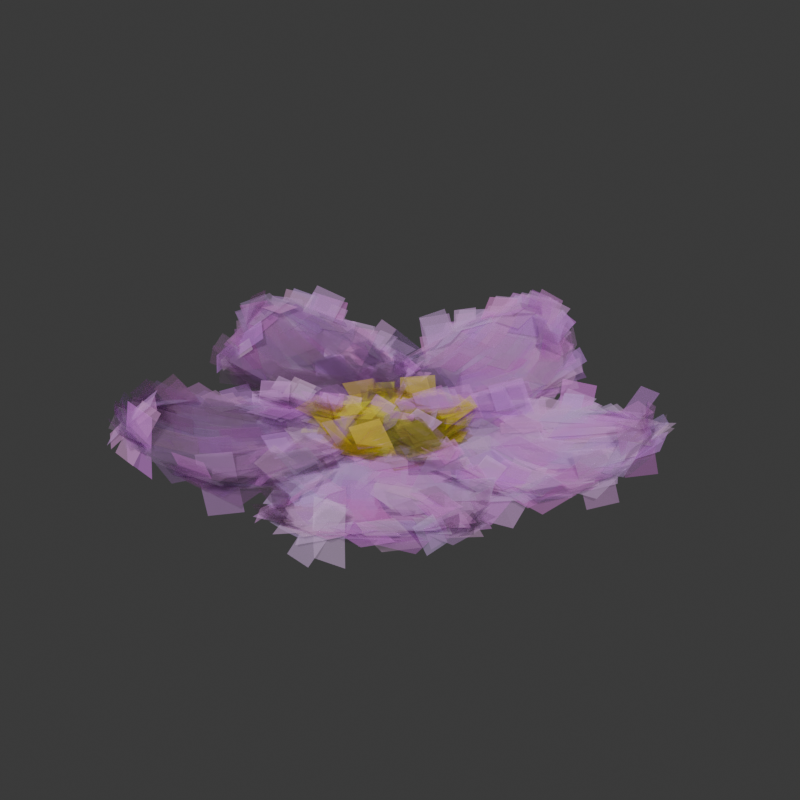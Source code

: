# Source: Flower.blend  (saved by Blender 4.3.32; exported with 4.5.12 LTS)
import bpy
from mathutils import Matrix  # noqa: F401  (used for matrix-valued properties, if any)

bpy.ops.wm.read_factory_settings(use_empty=True)
scene = bpy.context.scene
scene.name = 'Scene'

# ---- collections
col_collection = bpy.data.collections.new('Collection'); scene.collection.children.link(col_collection)

# ---- images (referenced by path relative to the original .blend; pixels are not part of the script)
import os
ASSET_DIR = os.environ.get("B2B_ASSET_DIR", "")  # directory of the original .blend (textures are referenced by path, not embedded)
HERE = os.path.dirname(os.path.abspath(__file__))  # packed textures are extracted next to this script under _unpacked/

def load_image(name, relpath, width, height, colorspace="sRGB"):
    """Load a texture the original file referenced (path relative to the .blend, or extracted next to this script)."""
    p = next((c for c in (os.path.join(HERE, relpath), os.path.join(ASSET_DIR, relpath)) if relpath and os.path.exists(c)), "")
    if p:
        img = bpy.data.images.load(p, check_existing=True)
        img.name = name
    else:  # same state as the original file: an image datablock whose file is absent (Cycles renders it pink)
        img = bpy.data.images.new(name, width, height)
        img.source = "FILE"
        img.filepath = "//" + (relpath or name)
    img.colorspace_settings.name = colorspace
    return img
img_paints_stacked_png = load_image('paints_stacked.png', 'paints_stacked.png', 1024, 1024, 'sRGB')
img_paints_stacked_n_png = load_image('paints_stacked_n.png', 'paints_stacked_n.png', 1024, 1024, 'Non-Color')

# ---- materials (node trees are filled in below, after node groups)
mat_paint = bpy.data.materials.new('Paint')

# ---- node groups
ng_paint = bpy.data.node_groups.new('Paint', 'GeometryNodeTree')
_s = ng_paint.interface.new_socket(name='Geometry', in_out='OUTPUT', socket_type='NodeSocketGeometry')
_s = ng_paint.interface.new_socket(name='Geometry', in_out='INPUT', socket_type='NodeSocketGeometry')
_s = ng_paint.interface.new_socket(name='Conformity', in_out='INPUT', socket_type='NodeSocketFloat')
_s.default_value = 0.8
_s.min_value = 0.0
_s.max_value = 1.0
_s = ng_paint.interface.new_socket(name='Paint Size', in_out='INPUT', socket_type='NodeSocketFloat')
_s.default_value = 1.0
_s.min_value = 0.0
_s.max_value = 1e+04
_s = ng_paint.interface.new_socket(name='Density', in_out='INPUT', socket_type='NodeSocketFloat')
_s.default_value = 1.0
_s.min_value = 0.0
_s = ng_paint.interface.new_socket(name='Aspect', in_out='INPUT', socket_type='NodeSocketFloat')
_s.default_value = 2.0
_s.min_value = -1e+04
_s.max_value = 1e+04
_s = ng_paint.interface.new_socket(name='Material', in_out='INPUT', socket_type='NodeSocketMaterial')
_s.default_value = mat_paint
_s = ng_paint.interface.new_socket(name='Color', in_out='INPUT', socket_type='NodeSocketColor')
_s.default_value = (0.8, 0.8, 0.8, 1.0)
_s = ng_paint.interface.new_socket(name='Seed', in_out='INPUT', socket_type='NodeSocketInt')
ng_paint.is_modifier = True
_N = ng_paint.nodes; _L = ng_paint.links
n0 = _N.new('NodeGroupInput'); n0.name = 'Group Input'; n0.location = (-1980, 660)
n1 = _N.new('NodeGroupOutput'); n1.name = 'Group Output'; n1.location = (5360, 380)
n2 = _N.new('GeometryNodeDistributePointsOnFaces'); n2.name = 'Distribute Points on Faces'; n2.location = (-1780, 660)
n2.distribute_method = 'POISSON'
n2.inputs[4].default_value = 16.18
n3 = _N.new('GeometryNodeInstanceOnPoints'); n3.name = 'Instance on Points'; n3.location = (-1100, 380)
n4 = _N.new('GeometryNodeMeshGrid'); n4.name = 'Grid'; n4.location = (-1880, 340)
n4.inputs[3].default_value = 2
n5 = _N.new('ShaderNodeMath'); n5.name = 'Math'; n5.location = (-2060, 400)
n5.operation = 'MULTIPLY'
n6 = _N.new('ShaderNodeValue'); n6.name = 'Value'; n6.location = (-2280, 280)
n6.outputs[0].default_value = 0.1776
n7 = _N.new('FunctionNodeRandomValue'); n7.name = 'Random Value'; n7.location = (30, -40)
n7.inputs[2].default_value = 1.0
n7.inputs[3].default_value = 2.0
n7.inputs[8].default_value = -72
n8 = _N.new('GeometryNodeSetMaterial'); n8.name = 'Set Material'; n8.location = (200, -40)
n9 = _N.new('GeometryNodeRealizeInstances'); n9.name = 'Realize Instances'; n9.location = (1700, 480)
n10 = _N.new('GeometryNodeStoreNamedAttribute'); n10.name = 'Store Named Attribute.002'; n10.location = (-1700, 360)
n10.data_type = 'FLOAT2'
n10.domain = 'CORNER'
n10.inputs[2].default_value = 'UV'
n11 = _N.new('GeometryNodeSetPosition'); n11.name = 'Set Position'; n11.location = (750, -41)
n12 = _N.new('GeometryNodeProximity'); n12.name = 'Geometry Proximity'; n12.location = (190, -40)
n13 = _N.new('GeometryNodeInputPosition'); n13.name = 'Position.001'; n13.location = (190, -200)
n14 = _N.new('ShaderNodeVectorMath'); n14.name = 'Vector Math.001'; n14.location = (370, -40)
n14.operation = 'SUBTRACT'
n15 = _N.new('ShaderNodeVectorMath'); n15.name = 'Vector Math.002'; n15.location = (560, -40)
n15.operation = 'SCALE'
n16 = _N.new('NodeGroupInput'); n16.name = 'Group Input.002'; n16.location = (30, -40)
n17 = _N.new('NodeGroupInput'); n17.name = 'Group Input.003'; n17.location = (370, -200)
n18 = _N.new('ShaderNodeMath'); n18.name = 'Math.001'; n18.location = (190, -40)
n18.operation = 'MULTIPLY'
n19 = _N.new('NodeGroupInput'); n19.name = 'Group Input.004'; n19.location = (30, -220)
n20 = _N.new('GeometryNodeStoreNamedAttribute'); n20.name = 'Store Named Attribute.004'; n20.location = (390, -40)
n20.data_type = 'FLOAT2'
n20.domain = 'CORNER'
n20.inputs[2].default_value = 'UVMap'
n21 = _N.new('GeometryNodeUVPackIslands'); n21.name = 'Pack UV Islands'; n21.location = (210, -160)
n22 = _N.new('GeometryNodeUVUnwrap'); n22.name = 'UV Unwrap'; n22.location = (30, -160)
n23 = _N.new('GeometryNodeRotateInstances'); n23.name = 'Rotate Instances'; n23.location = (1009, -40)
n23.inputs[2].default_value = (0.0, 0.0, 1.571)
n24 = _N.new('NodeGroupInput'); n24.name = 'Group Input.005'; n24.location = (-2280, 180)
n25 = _N.new('GeometryNodeRotateInstances'); n25.name = 'Rotate Instances.001'; n25.location = (1338, -345)
n26 = _N.new('GeometryNodeStoreNamedAttribute'); n26.name = 'Store Named Attribute.001'; n26.location = (210, -40)
n26.data_type = 'FLOAT_VECTOR'
n26.domain = 'INSTANCE'
n26.inputs[2].default_value = 'paint_rand'
n27 = _N.new('FunctionNodeRandomValue'); n27.name = 'Random Value.003'; n27.location = (30, -180)
n27.data_type = 'FLOAT_VECTOR'
n28 = _N.new('ShaderNodeCombineXYZ'); n28.name = 'Combine XYZ'; n28.location = (718, -545)
n29 = _N.new('ShaderNodeTexNoise'); n29.name = 'Noise Texture'; n29.location = (228, -545)
n30 = _N.new('ShaderNodeMath'); n30.name = 'Math.002'; n30.location = (388, -545)
n30.operation = 'SUBTRACT'
n31 = _N.new('ShaderNodeMath'); n31.name = 'Math.003'; n31.location = (548, -545)
n31.operation = 'MULTIPLY'
n31.inputs[1].default_value = 3.142
n32 = _N.new('GeometryNodeTranslateInstances'); n32.name = 'Translate Instances'; n32.location = (370, -40)
n33 = _N.new('ShaderNodeCombineXYZ'); n33.name = 'Combine XYZ.001'; n33.location = (190, -100)
n34 = _N.new('FunctionNodeRandomValue'); n34.name = 'Random Value.004'; n34.location = (30, -100)
n34.inputs[3].default_value = -0.05
n35 = _N.new('NodeGroupInput'); n35.name = 'Group Input.001'; n35.location = (30, -100)
n36 = _N.new('GeometryNodeStoreNamedAttribute'); n36.name = 'Store Named Attribute.005'; n36.location = (210, -40)
n36.data_type = 'FLOAT_COLOR'
n36.domain = 'CORNER'
n36.inputs[2].default_value = 'mat_color'
n37 = _N.new('NodeGroupInput'); n37.name = 'Group Input.006'; n37.location = (30, -180)
n38 = _N.new('GeometryNodeInputNamedAttribute'); n38.name = 'Named Attribute'; n38.location = (400, -330)
n38.data_type = 'FLOAT_VECTOR'
n38.inputs[0].default_value = 'UV'
n39 = _N.new('ShaderNodeVectorMath'); n39.name = 'Vector Math.003'; n39.location = (560, -330)
n39.operation = 'MULTIPLY'
n39.inputs[1].default_value = (1.0, 0.2, 1.0)
n40 = _N.new('GeometryNodeStoreNamedAttribute'); n40.name = 'Store Named Attribute.003'; n40.location = (940, -50)
n40.data_type = 'FLOAT2'
n40.domain = 'CORNER'
n40.inputs[2].default_value = 'UV'
n41 = _N.new('ShaderNodeVectorMath'); n41.name = 'Vector Math.005'; n41.location = (560, -190)
n41.operation = 'SCALE'
n41.inputs[1].default_value = (0.0, 0.2, 0.0)
n41.inputs[3].default_value = 0.2
n42 = _N.new('ShaderNodeVectorMath'); n42.name = 'Vector Math.006'; n42.location = (720, -190)
n43 = _N.new('ShaderNodeCombineXYZ'); n43.name = 'Combine XYZ.002'; n43.location = (400, -190)
n44 = _N.new('FunctionNodeRandomValue'); n44.name = 'Random Value.002'; n44.location = (30, -110)
n44.data_type = 'INT'
n44.inputs[5].default_value = 4
n44.inputs[8].default_value = 11
n45 = _N.new('GeometryNodeCaptureAttribute'); n45.name = 'Capture Attribute'; n45.location = (220, -110)
n45.capture_items.clear()
n46 = _N.new('GeometryNodeCaptureAttribute'); n46.name = 'Capture Attribute.001'; n46.location = (1100, 380)
n46.capture_items.clear()
n46.domain = 'INSTANCE'
n47 = _N.new('GeometryNodeInputID'); n47.name = 'ID'; n47.location = (660, 300)
n48 = _N.new('NodeFrame'); n48.name = 'Frame'; n48.location = (4010, 480)
n48.label = 'Random Offset'
n48.width = 920
n49 = _N.new('NodeFrame'); n49.name = 'Frame.001'; n49.location = (4960, 420)
n49.label = 'Set material'
n49.width = 370
n50 = _N.new('NodeFrame'); n50.name = 'Frame.002'; n50.location = (3600, 480)
n50.label = 'Set color'
n50.width = 380
n51 = _N.new('NodeReroute'); n51.name = 'Reroute'; n51.location = (4000, 500)
n51.width = 16
n51.socket_idname = 'NodeSocketGeometry'
n52 = _N.new('NodeReroute'); n52.name = 'Reroute.001'; n52.location = (4720, 500)
n52.width = 16
n52.socket_idname = 'NodeSocketGeometry'
n53 = _N.new('NodeFrame'); n53.name = 'Frame.003'; n53.location = (3020, 480)
n53.label = 'UV unwrap'
n53.width = 560
n54 = _N.new('NodeFrame'); n54.name = 'Frame.004'; n54.location = (1880, 484)
n54.label = 'Set paint UV'
n54.width = 1110
n55 = _N.new('NodeReroute'); n55.name = 'Reroute.002'; n55.location = (330, -80)
n55.width = 16
n55.socket_idname = 'NodeSocketGeometry'
n56 = _N.new('NodeReroute'); n56.name = 'Reroute.004'; n56.location = (200, -44)
n56.width = 16
n56.socket_idname = 'NodeSocketGeometry'
n57 = _N.new('NodeReroute'); n57.name = 'Reroute.006'; n57.location = (1260, -40)
n57.width = 16
n57.socket_idname = 'NodeSocketInt'
n58 = _N.new('NodeReroute'); n58.name = 'Reroute.007'; n58.location = (1660, -40)
n58.width = 16
n58.socket_idname = 'NodeSocketInt'
n59 = _N.new('NodeFrame'); n59.name = 'Frame.005'; n59.location = (1280, 480)
n59.label = 'Random paint colour'
n59.width = 380
n60 = _N.new('NodeFrame'); n60.name = 'Frame.006'; n60.location = (380, 400)
n60.label = 'Surface offset'
n60.width = 540
n61 = _N.new('NodeReroute'); n61.name = 'Reroute.005'; n61.location = (340, -80)
n61.width = 16
n61.socket_idname = 'NodeSocketGeometry'
n62 = _N.new('NodeFrame'); n62.name = 'Frame.007'; n62.location = (-1148, 705)
n62.label = 'Randomise rotation'
n62.width = 1508
n63 = _N.new('NodeFrame'); n63.name = 'Frame.008'; n63.location = (-1500, 260)
n63.label = 'Randomise size'
n63.width = 360
n64 = _N.new('ShaderNodeMath'); n64.name = 'Math.004'; n64.location = (30, -615)
n64.operation = 'DIVIDE'
n64.inputs[0].default_value = 1.0
n64.inputs[1].default_value = 6.283
n65 = _N.new('GeometryNodeInputPosition'); n65.name = 'Position'; n65.location = (240, -379)
n7.parent = n63
n8.parent = n49
n11.parent = n48
n12.parent = n48
n13.parent = n48
n14.parent = n48
n15.parent = n48
n16.parent = n48
n17.parent = n48
n18.parent = n63
n19.parent = n63
n20.parent = n53
n21.parent = n53
n22.parent = n53
n23.parent = n62
n25.parent = n62
n26.parent = n59
n27.parent = n59
n28.parent = n62
n29.parent = n62
n30.parent = n62
n31.parent = n62
n32.parent = n60
n33.parent = n60
n34.parent = n60
n35.parent = n49
n36.parent = n50
n37.parent = n50
n38.parent = n54
n39.parent = n54
n40.parent = n54
n41.parent = n54
n42.parent = n54
n43.parent = n54
n44.parent = n54
n45.parent = n54
n55.parent = n53
n56.parent = n54
n61.parent = n60
n64.parent = n62
n65.parent = n62
_L.new(n0.outputs[0], n2.inputs[0])
_L.new(n2.outputs[0], n3.inputs[0])
_L.new(n10.outputs[0], n3.inputs[2])
_L.new(n5.outputs[0], n4.inputs[0])
_L.new(n6.outputs[0], n5.inputs[0])
_L.new(n6.outputs[0], n4.inputs[1])
_L.new(n2.outputs[2], n3.inputs[5])
_L.new(n18.outputs[0], n3.inputs[6])
_L.new(n4.outputs[0], n10.inputs[0])
_L.new(n4.outputs[1], n10.inputs[3])
_L.new(n12.outputs[0], n14.inputs[0])
_L.new(n13.outputs[0], n14.inputs[1])
_L.new(n14.outputs[0], n15.inputs[0])
_L.new(n15.outputs[0], n11.inputs[3])
_L.new(n52.outputs[0], n11.inputs[0])
_L.new(n16.outputs[0], n12.inputs[0])
_L.new(n17.outputs[1], n15.inputs[3])
_L.new(n7.outputs[1], n18.inputs[0])
_L.new(n19.outputs[2], n18.inputs[1])
_L.new(n11.outputs[0], n8.inputs[0])
_L.new(n55.outputs[0], n20.inputs[0])
_L.new(n22.outputs[0], n21.inputs[0])
_L.new(n21.outputs[0], n20.inputs[3])
_L.new(n0.outputs[3], n2.inputs[3])
_L.new(n3.outputs[0], n23.inputs[0])
_L.new(n24.outputs[4], n5.inputs[1])
_L.new(n23.outputs[0], n25.inputs[0])
_L.new(n46.outputs[0], n26.inputs[0])
_L.new(n27.outputs[0], n26.inputs[3])
_L.new(n31.outputs[0], n28.inputs[2])
_L.new(n29.outputs[0], n30.inputs[0])
_L.new(n30.outputs[0], n31.inputs[0])
_L.new(n61.outputs[0], n32.inputs[0])
_L.new(n33.outputs[0], n32.inputs[2])
_L.new(n34.outputs[1], n33.inputs[2])
_L.new(n35.outputs[5], n8.inputs[2])
_L.new(n20.outputs[0], n36.inputs[0])
_L.new(n37.outputs[6], n36.inputs[3])
_L.new(n0.outputs[7], n2.inputs[6])
_L.new(n38.outputs[0], n39.inputs[0])
_L.new(n39.outputs[0], n42.inputs[1])
_L.new(n43.outputs[0], n41.inputs[0])
_L.new(n41.outputs[0], n42.inputs[0])
_L.new(n8.outputs[0], n1.inputs[0])
_L.new(n45.outputs[0], n40.inputs[0])
_L.new(n42.outputs[0], n40.inputs[3])
_L.new(n26.outputs[0], n9.inputs[0])
_L.new(n56.outputs[0], n45.inputs[0])
_L.new(n44.outputs[2], n45.inputs[1])
_L.new(n45.outputs[1], n43.inputs[1])
_L.new(n32.outputs[0], n46.inputs[0])
_L.new(n47.outputs[0], n46.inputs[1])
_L.new(n58.outputs[0], n44.inputs[7])
_L.new(n36.outputs[0], n51.inputs[0])
_L.new(n51.outputs[0], n52.inputs[0])
_L.new(n40.outputs[0], n55.inputs[0])
_L.new(n9.outputs[0], n56.inputs[0])
_L.new(n46.outputs[1], n57.inputs[0])
_L.new(n57.outputs[0], n58.inputs[0])
_L.new(n25.outputs[0], n61.inputs[0])
_L.new(n64.outputs[0], n29.inputs[2])
_L.new(n28.outputs[0], n25.inputs[2])
n1.is_active_output = True
ng_range = bpy.data.node_groups.new('Range', 'ShaderNodeTree')
_s = ng_range.interface.new_socket(name='Result', in_out='OUTPUT', socket_type='NodeSocketFloat')
_s = ng_range.interface.new_socket(name='Value', in_out='INPUT', socket_type='NodeSocketFloat')
_s.default_value = 1.0
_s.min_value = -1e+04
_s.max_value = 1e+04
_s = ng_range.interface.new_socket(name='To Max', in_out='INPUT', socket_type='NodeSocketFloat')
_s.default_value = 1.0
_s.min_value = -1e+04
_s.max_value = 1e+04
_N = ng_range.nodes; _L = ng_range.links
n0 = _N.new('NodeGroupOutput'); n0.name = 'Group Output'; n0.location = (279, 0)
n1 = _N.new('NodeGroupInput'); n1.name = 'Group Input'; n1.location = (-289, 0)
n2 = _N.new('ShaderNodeMapRange'); n2.name = 'Map Range'; n2.location = (83, 132)
n2.clamp = False
n3 = _N.new('ShaderNodeMath'); n3.name = 'Math.004'; n3.location = (-81, -31)
n3.hide = True
n3.operation = 'SUBTRACT'
n3.inputs[0].default_value = 0.0
_L.new(n3.outputs[0], n2.inputs[3])
_L.new(n1.outputs[0], n2.inputs[0])
_L.new(n1.outputs[1], n2.inputs[4])
_L.new(n1.outputs[1], n3.inputs[1])
_L.new(n2.outputs[0], n0.inputs[0])
n0.is_active_output = True

# ---- material node trees
mat_paint.use_nodes = True; mat_paint.node_tree.nodes.clear()
_N = mat_paint.node_tree.nodes; _L = mat_paint.node_tree.links
n0 = _N.new('ShaderNodeBsdfPrincipled'); n0.name = 'Principled BSDF'; n0.location = (269, 300)
n0.inputs[2].default_value = 1.0
n1 = _N.new('ShaderNodeOutputMaterial'); n1.name = 'Material Output'; n1.location = (665, 355)
n2 = _N.new('ShaderNodeTexImage'); n2.name = 'Image Texture'; n2.location = (-211, 195)
n2.image = img_paints_stacked_png
n3 = _N.new('ShaderNodeMapping'); n3.name = 'Mapping'; n3.location = (-436, 162)
n4 = _N.new('ShaderNodeAttribute'); n4.name = 'Attribute'; n4.location = (-628, 148)
n4.attribute_name = 'UV'
n5 = _N.new('ShaderNodeAttribute'); n5.name = 'Attribute.001'; n5.location = (-579, 1409)
n5.attribute_name = 'mat_color'
n6 = _N.new('ShaderNodeAttribute'); n6.name = 'Attribute.003'; n6.location = (-1102, 529)
n6.attribute_name = 'paint_type'
n7 = _N.new('ShaderNodeMath'); n7.name = 'Math'; n7.location = (-877, 892)
n7.operation = 'GREATER_THAN'
n7.inputs[1].default_value = 1.0
n8 = _N.new('ShaderNodeMath'); n8.name = 'Math.001'; n8.location = (-872, 717)
n8.operation = 'GREATER_THAN'
n8.inputs[1].default_value = 2.0
n9 = _N.new('ShaderNodeMath'); n9.name = 'Math.002'; n9.location = (-859, 546)
n9.operation = 'GREATER_THAN'
n9.inputs[1].default_value = 3.0
n10 = _N.new('ShaderNodeMath'); n10.name = 'Math.003'; n10.location = (-855, 372)
n10.operation = 'GREATER_THAN'
n10.inputs[1].default_value = 4.0
n11 = _N.new('ShaderNodeTexNoise'); n11.name = 'Noise Texture'; n11.location = (-1163, 1602)
n11.inputs[2].default_value = 2.16
n11.inputs[3].default_value = 9.7
n11.inputs[4].default_value = 0.3933
n12 = _N.new('ShaderNodeGroup'); n12.name = 'Group'; n12.location = (-456, 1143)
n12.node_tree = ng_range
n12.inputs[1].default_value = 0.1
n13 = _N.new('ShaderNodeCombineColor'); n13.name = 'Combine Color'; n13.location = (-91, 1049)
n14 = _N.new('ShaderNodeGroup'); n14.name = 'Group.001'; n14.location = (-451, 998)
n14.node_tree = ng_range
n14.inputs[1].default_value = 0.17
n15 = _N.new('ShaderNodeGroup'); n15.name = 'Group.002'; n15.location = (-452, 852)
n15.node_tree = ng_range
n15.inputs[1].default_value = 0.11
n16 = _N.new('ShaderNodeMapping'); n16.name = 'Mapping.001'; n16.location = (-1345, 1584)
n17 = _N.new('ShaderNodeTexCoord'); n17.name = 'Texture Coordinate.001'; n17.location = (-1525, 1584)
n18 = _N.new('ShaderNodeSeparateColor'); n18.name = 'Separate Color'; n18.location = (-399, 1397)
n19 = _N.new('ShaderNodeMath'); n19.name = 'Math.004'; n19.location = (-206, 1313)
n20 = _N.new('ShaderNodeMath'); n20.name = 'Math.005'; n20.location = (-256, 1109)
n21 = _N.new('ShaderNodeMath'); n21.name = 'Math.006'; n21.location = (-240, 924)
n22 = _N.new('ShaderNodeSeparateColor'); n22.name = 'Separate Color.001'; n22.location = (-658, 1116)
n23 = _N.new('ShaderNodeAttribute'); n23.name = 'Attribute.002'; n23.location = (-954, 1146)
n23.attribute_name = 'paint_rand'
n24 = _N.new('ShaderNodeTexImage'); n24.name = 'Image Texture.001'; n24.location = (-220, -120)
n24.image = img_paints_stacked_n_png
n25 = _N.new('ShaderNodeNormalMap'); n25.name = 'Normal Map'; n25.location = (80, -20)
n25.inputs[0].default_value = 0.5
_L.new(n3.outputs[0], n2.inputs[0])
_L.new(n4.outputs[1], n3.inputs[0])
_L.new(n6.outputs[2], n7.inputs[0])
_L.new(n6.outputs[2], n8.inputs[0])
_L.new(n6.outputs[2], n9.inputs[0])
_L.new(n6.outputs[2], n10.inputs[0])
_L.new(n22.outputs[0], n12.inputs[0])
_L.new(n20.outputs[0], n13.inputs[1])
_L.new(n21.outputs[0], n13.inputs[2])
_L.new(n16.outputs[0], n11.inputs[0])
_L.new(n17.outputs[3], n16.inputs[0])
_L.new(n5.outputs[0], n18.inputs[0])
_L.new(n18.outputs[0], n19.inputs[0])
_L.new(n13.outputs[0], n0.inputs[0])
_L.new(n12.outputs[0], n19.inputs[1])
_L.new(n19.outputs[0], n13.inputs[0])
_L.new(n14.outputs[0], n20.inputs[1])
_L.new(n15.outputs[0], n21.inputs[1])
_L.new(n18.outputs[1], n20.inputs[0])
_L.new(n18.outputs[2], n21.inputs[0])
_L.new(n22.outputs[1], n14.inputs[0])
_L.new(n22.outputs[2], n15.inputs[0])
_L.new(n23.outputs[0], n22.inputs[0])
_L.new(n2.outputs[0], n0.inputs[4])
_L.new(n0.outputs[0], n1.inputs[0])
_L.new(n3.outputs[0], n24.inputs[0])
_L.new(n24.outputs[0], n25.inputs[1])
_L.new(n25.outputs[0], n0.inputs[5])
n1.is_active_output = True

# ---- world
world_world = bpy.data.worlds.new('World'); scene.world = world_world
world_world.use_nodes = True; world_world.node_tree.nodes.clear()
_N = world_world.node_tree.nodes; _L = world_world.node_tree.links
n0 = _N.new('ShaderNodeOutputWorld'); n0.name = 'World Output'; n0.location = (300, 300)
n1 = _N.new('ShaderNodeBackground'); n1.name = 'Background'; n1.location = (10, 300)
n1.inputs[0].default_value = (0.05088, 0.05088, 0.05088, 1.0)
_L.new(n1.outputs[0], n0.inputs[0])
n0.is_active_output = True
world_world.color = (0.05088, 0.05088, 0.05088)
world_world.use_sun_shadow = False
world_world.sun_shadow_jitter_overblur = 0.0

# ---- meshes
me_plane = bpy.data.meshes.new('Plane')
me_plane.from_pydata([(-0.5988, 0.2006, 0.2761), (0.5988, 0.2555, 0.03874), (-1.546, 2.239, 0.1827), (1.546, 2.239, 0.1827), (-2.489, 3.997, 0.2851), (2.489, 3.997, 0.2851), (-1.224, 5.503, 0.8671), (1.224, 5.503, 0.8477), (-0.3457, 5.822, 1.144), (0.2396, 5.823, 1.139), (0.0, 0.2281, 0.04982), (0.0, 2.456, 0.012), (0.0, 4.055, 0.08348), (0.0, 5.3, 0.7911), (-0.05304, 5.824, 1.144), (0.0, 1.486, -0.06049), (-0.309, 1.454, -0.06049), (-0.6044, 1.358, -0.06049), (-0.8735, 1.202, -0.06049), (0.8735, 1.202, -0.06049), (0.6044, 1.358, -0.06049), (0.309, 1.454, -0.06049), (1.772e-07, -2.657e-07, -0.06049)], [], [(10, 1, 3, 11), (11, 3, 5, 12), (12, 5, 7, 13), (13, 7, 9, 14), (6, 13, 14, 8), (4, 12, 13, 6), (2, 11, 12, 4), (0, 10, 11, 2), (16, 15, 21, 20, 19, 22, 18, 17)])
_uv = me_plane.uv_layers.new(name='UVMap')
_uv.uv.foreach_set('vector', [0.5, 0.0, 1.0, 0.0, 1.0, 1.0, 0.5, 1.0, 0.5, 1.0, 1.0, 1.0, 1.0, 1.0, 0.5, 1.0, 0.5, 1.0, 1.0, 1.0, 1.0, 1.0, 0.5, 1.0, 0.5, 1.0, 1.0, 1.0, 1.0, 1.0, 0.5, 1.0, 0.0, 1.0, 0.5, 1.0, 0.5, 1.0, 0.0, 1.0, 0.0, 1.0, 0.5, 1.0, 0.5, 1.0, 0.0, 1.0, 0.0, 1.0, 0.5, 1.0, 0.5, 1.0, 0.0, 1.0, 0.0, 0.0, 0.5, 0.0, 0.5, 1.0, 0.0, 1.0, 0.0, 0.0, 0.0, 0.0, 0.0, 0.0, 0.0, 0.0, 0.0, 0.0, 0.0, 0.0, 0.0, 0.0, 0.0, 0.0])
_ca = me_plane.color_attributes.new('Color', 'FLOAT_COLOR', 'POINT')
_ca.data.foreach_set('color', [0.9047, 0.4233, 1.0, 1.0, 0.9047, 0.4233, 1.0, 1.0, 0.9047, 0.4233, 1.0, 1.0, 0.9047, 0.4233, 1.0, 1.0, 0.9047, 0.4233, 1.0, 1.0, 0.9047, 0.4233, 1.0, 1.0, 0.9047, 0.4233, 1.0, 1.0, 0.9047, 0.4233, 1.0, 1.0, 0.9047, 0.4233, 1.0, 1.0, 0.9047, 0.4233, 1.0, 1.0, 0.9047, 0.4233, 1.0, 1.0, 0.9047, 0.4233, 1.0, 1.0, 0.9047, 0.4233, 1.0, 1.0, 0.9047, 0.4233, 1.0, 1.0, 0.9047, 0.4233, 1.0, 1.0, 1.0, 0.7955, 0.06398, 1.0, 1.0, 0.7955, 0.06398, 1.0, 1.0, 0.7955, 0.06398, 1.0, 1.0, 0.7955, 0.06398, 1.0, 1.0, 0.7955, 0.06398, 1.0, 1.0, 0.7955, 0.06398, 1.0, 1.0, 0.7955, 0.06398, 1.0, 1.0, 0.7955, 0.06398, 1.0])
me_plane.update()
arm_armature = bpy.data.armatures.new('Armature')  # bones are not reproduced

# ---- objects
ob_flower = bpy.data.objects.new('Flower', me_plane)
ob_empty = bpy.data.objects.new('Empty', None)
ob_armature = bpy.data.objects.new('Armature', arm_armature)

# ---- transforms, parenting, visibility, modifiers, constraints
ob_flower.parent = ob_armature
ob_flower.location = (0.0, 0.0, 0.0)
_vg = ob_flower.vertex_groups.new(name='Root')
_vg.add([15, 16, 17, 18, 19, 20, 21, 22], 1.0, 'REPLACE')
_vg = ob_flower.vertex_groups.new(name='Petal.001')
for _i, _w in zip([0, 1, 2, 3, 4, 5, 6, 7, 10, 11, 15, 16, 17, 18, 19, 20, 21, 22], [0.9983, 0.9947, 0.8818, 0.5461, 0.1177, 0.1554, 0.02458, 0.03097, 1.0, 0.4707, 0.0, 0.0, 0.0, 0.0, 0.0, 0.0, 0.0, 0.0]): _vg.add([_i], _w, 'REPLACE')
_vg = ob_flower.vertex_groups.new(name='Petal.002')
for _i, _w in zip([0, 1, 2, 3, 4, 5, 6, 7, 8, 9, 11, 12, 13, 15, 16, 17, 18, 19, 20, 21, 22], [0.1216, 0.1204, 0.9069, 0.9919, 1.0, 0.9918, 0.1605, 0.4004, 0.05864, 0.02694, 1.0, 1.0, 0.1925, 0.0, 0.0, 0.0, 0.0, 0.0, 0.0, 0.0, 0.0]): _vg.add([_i], _w, 'REPLACE')
_vg = ob_flower.vertex_groups.new(name='Petal.003')
for _i, _w in zip([2, 3, 4, 5, 6, 7, 8, 9, 12, 13, 14, 15, 16, 17, 18, 19, 20, 21, 22], [0.1013, 0.09776, 0.4207, 0.3869, 0.9847, 0.9343, 0.9976, 0.9995, 0.03413, 0.9994, 0.9996, 0.0, 0.0, 0.0, 0.0, 0.0, 0.0, 0.0, 0.0]): _vg.add([_i], _w, 'REPLACE')
_m = ob_flower.modifiers.new('Armature', 'ARMATURE')
_m.object = ob_armature
_m = ob_flower.modifiers.new('Array', 'ARRAY')
_m.count = 5
_m.use_relative_offset = False
_m.use_merge_vertices = True
_m.use_merge_vertices_cap = True
_m.use_object_offset = True
_m.offset_object = ob_empty
_m = ob_flower.modifiers.new('Solidify', 'SOLIDIFY')
_m.thickness = 0.3154
_m = ob_flower.modifiers.new('Subdivision', 'SUBSURF')
_m.levels = 2
_m = ob_flower.modifiers.new('GeometryNodes', 'NODES')
_m.node_group = ng_paint
_gi = [s.identifier for s in ng_paint.interface.items_tree if s.item_type == 'SOCKET' and s.in_out == 'INPUT']
_m[_gi[1]] = 0.2  # Conformity
_m[_gi[2]] = 2.5  # Paint Size
_m[_gi[3]] = 8.0  # Density
_m[_gi[5]] = mat_paint  # Material
_m[_gi[6]] = (0.9056, 0.4208, 1.0, 1.0)  # Color
_m[_gi[6] + '_use_attribute'] = True; _m[_gi[6] + '_attribute_name'] = 'Color'
ob_empty.location = (0.0, 0.0, 0.0)
ob_empty.rotation_euler = (0.0, -0.0, 1.257)
ob_armature.location = (0.0, 0.0, 0.0)
ob_armature.show_in_front = True

# ---- collection membership
col_collection.objects.link(ob_flower)
col_collection.objects.link(ob_empty)
col_collection.objects.link(ob_armature)

# ---- scene / render settings (as saved in the file)
scene.frame_start = 1; scene.frame_end = 250; scene.frame_set(1)
scene.render.engine = 'CYCLES'
scene.render.image_settings.color_mode = 'RGB'
scene.render.image_settings.color_depth = '16'
scene.render.resolution_x = 1080
scene.render.film_transparent = True
scene.cycles.samples = 500
scene.cycles.use_adaptive_sampling = False
scene.cycles.use_auto_tile = False
scene.eevee.use_taa_reprojection = False
bpy.context.view_layer.update()

# ---- added for rendering (the .blend has no active camera and no usable light): camera, sun
cam_auto = bpy.data.cameras.new('AutoCamera')
cam_auto.lens = 50.0
cam_auto.sensor_width = 36.0
cam_auto.clip_end = 1000.0
ob_auto_camera = bpy.data.objects.new('AutoCamera', cam_auto)
scene.collection.objects.link(ob_auto_camera)
ob_auto_camera.location = (14.5852, -17.1948, 12.2227)
ob_auto_camera.rotation_euler = (1.09748, -7.21219e-08, 0.694738)
scene.camera = ob_auto_camera
light_auto_sun = bpy.data.lights.new('AutoSun', 'SUN')
light_auto_sun.energy = 3.0
light_auto_sun.angle = 0.0523599
ob_auto_sun = bpy.data.objects.new('AutoSun', light_auto_sun)
scene.collection.objects.link(ob_auto_sun)
ob_auto_sun.rotation_euler = (0.872665, 0.174533, 0.523599)
bpy.context.view_layer.update()
